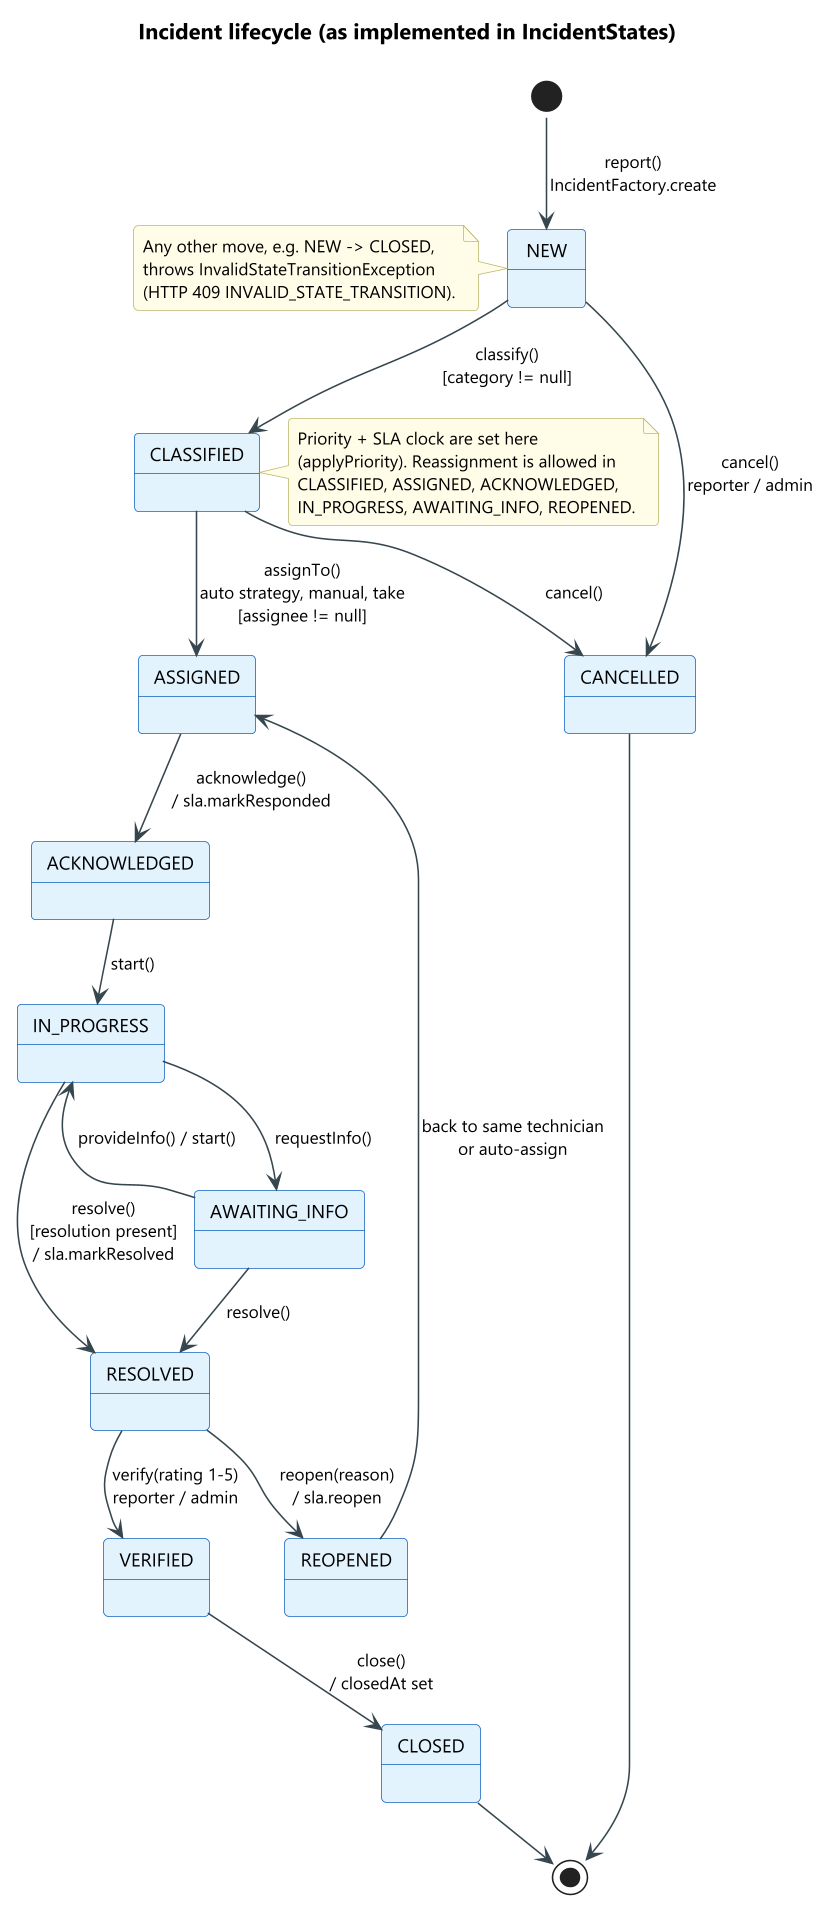

The diagram above was rendered by PlantUML. Its source (embedded in the PNG):
@startuml state-lifecycle
!include _style.iuml
skinparam state {
  BackgroundColor #E3F2FD
  BorderColor #1565C0
  FontSize 12
}
title Incident lifecycle (as implemented in IncidentStates)

[*] --> NEW : report()\nIncidentFactory.create
NEW --> CLASSIFIED : classify()\n[category != null]
NEW --> CANCELLED : cancel()\nreporter / admin
CLASSIFIED --> ASSIGNED : assignTo()\nauto strategy, manual, take\n[assignee != null]
CLASSIFIED --> CANCELLED : cancel()
ASSIGNED --> ACKNOWLEDGED : acknowledge()\n/ sla.markResponded
ACKNOWLEDGED --> IN_PROGRESS : start()
IN_PROGRESS --> AWAITING_INFO : requestInfo()
AWAITING_INFO --> IN_PROGRESS : provideInfo() / start()
IN_PROGRESS --> RESOLVED : resolve()\n[resolution present]\n/ sla.markResolved
AWAITING_INFO --> RESOLVED : resolve()
RESOLVED --> VERIFIED : verify(rating 1-5)\nreporter / admin
RESOLVED --> REOPENED : reopen(reason)\n/ sla.reopen
REOPENED --> ASSIGNED : back to same technician\nor auto-assign
VERIFIED --> CLOSED : close()\n/ closedAt set
CLOSED --> [*]
CANCELLED --> [*]

note right of CLASSIFIED
  Priority + SLA clock are set here
  (applyPriority). Reassignment is allowed in
  CLASSIFIED, ASSIGNED, ACKNOWLEDGED,
  IN_PROGRESS, AWAITING_INFO, REOPENED.
end note
note left of NEW
  Any other move, e.g. NEW -> CLOSED,
  throws InvalidStateTransitionException
  (HTTP 409 INVALID_STATE_TRANSITION).
end note
@enduml